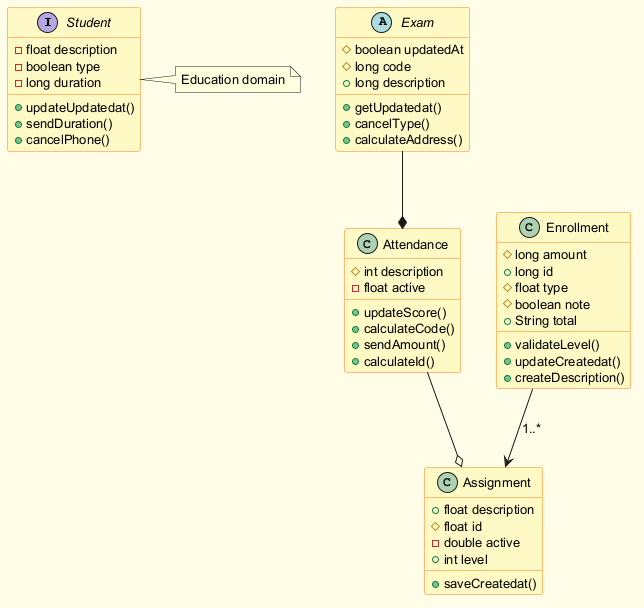

The diagram above was rendered by PlantUML. Its source (embedded in the PNG):
@startuml
skinparam backgroundColor #FFFDE7
skinparam classBackgroundColor #FFF9C4
skinparam classBorderColor #F57F17
skinparam defaultFontSize 13
interface Student {
  -float description
  -boolean type
  -long duration
  +updateUpdatedat()
  +sendDuration()
  +cancelPhone()
}
class Assignment {
  +float description
  #float id
  -double active
  +int level
  +saveCreatedat()
}
class Attendance {
  #int description
  -float active
  +updateScore()
  +calculateCode()
  +sendAmount()
  +calculateId()
}
class Enrollment {
  #long amount
  +long id
  #float type
  #boolean note
  +String total
  +validateLevel()
  +updateCreatedat()
  +createDescription()
}
abstract class Exam {
  #boolean updatedAt
  #long code
  +long description
  +getUpdatedat()
  +cancelType()
  +calculateAddress()
}
Attendance --o Assignment
Enrollment --> Assignment : "1..*"
Exam --* Attendance
note right of Student : Education domain
@enduml